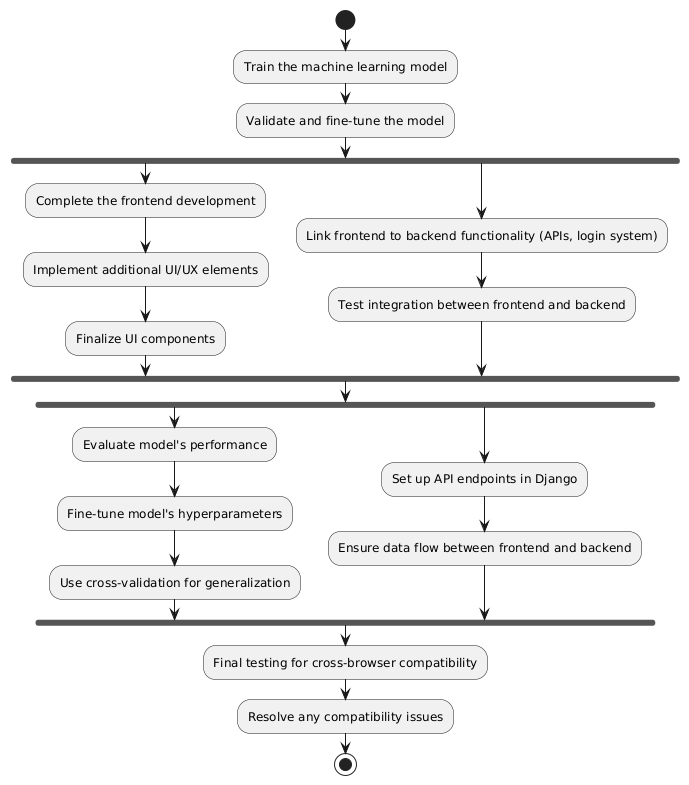

The diagram above was rendered by PlantUML. Its source (embedded in the PNG):
@startuml
start

:Train the machine learning model;
:Validate and fine-tune the model;

fork
    :Complete the frontend development;
    :Implement additional UI/UX elements;
    :Finalize UI components;
fork again
    :Link frontend to backend functionality (APIs, login system);
    :Test integration between frontend and backend;
end fork

fork
    :Evaluate model's performance;
    :Fine-tune model's hyperparameters;
    :Use cross-validation for generalization;
fork again
    :Set up API endpoints in Django;
    :Ensure data flow between frontend and backend;
end fork

:Final testing for cross-browser compatibility;
:Resolve any compatibility issues;

stop
@enduml